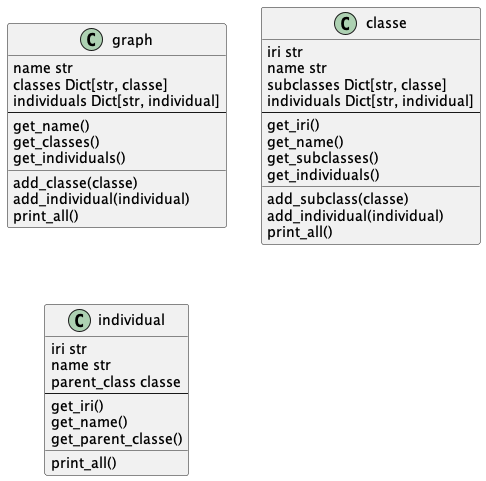

The diagram above was rendered by PlantUML. Its source (embedded in the PNG):
@startuml
'https://plantuml.com/class-diagram

class graph {
name str
classes Dict[str, classe]
individuals Dict[str, individual]
--
get_name()
get_classes()
get_individuals()
__
add_classe(classe)
add_individual(individual)
print_all()
}

class classe {
iri str
name str
subclasses Dict[str, classe]
individuals Dict[str, individual]
--
get_iri()
get_name()
get_subclasses()
get_individuals()
__
add_subclass(classe)
add_individual(individual)
print_all()
}

class individual {
iri str
name str
parent_class classe
--
get_iri()
get_name()
get_parent_classe()
__
print_all()
}

@enduml